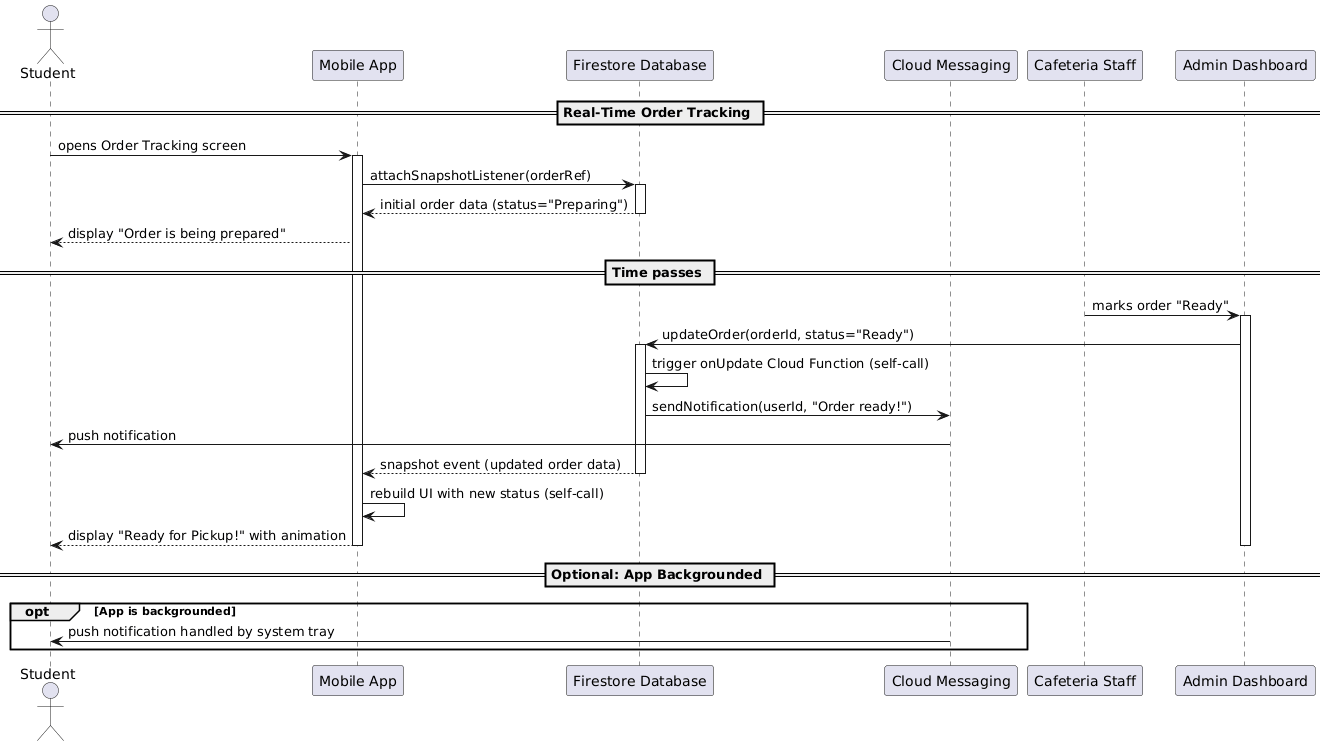

The diagram above was rendered by PlantUML. Its source (embedded in the PNG):
@startuml
actor Student
participant "Mobile App" as App
participant "Firestore Database" as Firestore
participant "Cloud Messaging" as FCM
participant "Cafeteria Staff" as Staff
participant "Admin Dashboard" as Admin

== Real-Time Order Tracking ==

Student -> App: opens Order Tracking screen
activate App

App -> Firestore: attachSnapshotListener(orderRef)
activate Firestore

Firestore --> App: initial order data (status="Preparing")
deactivate Firestore

App --> Student: display "Order is being prepared"

== Time passes ==

Staff -> Admin: marks order "Ready"
activate Admin
Admin -> Firestore: updateOrder(orderId, status="Ready")
activate Firestore

Firestore -> Firestore: trigger onUpdate Cloud Function (self-call)
Firestore -> FCM: sendNotification(userId, "Order ready!")
FCM -> Student: push notification

Firestore --> App: snapshot event (updated order data)
deactivate Firestore

App -> App: rebuild UI with new status (self-call)
App --> Student: display "Ready for Pickup!" with animation
deactivate App
deactivate Admin

== Optional: App Backgrounded ==
opt App is backgrounded
FCM -> Student: push notification handled by system tray
end opt
@enduml